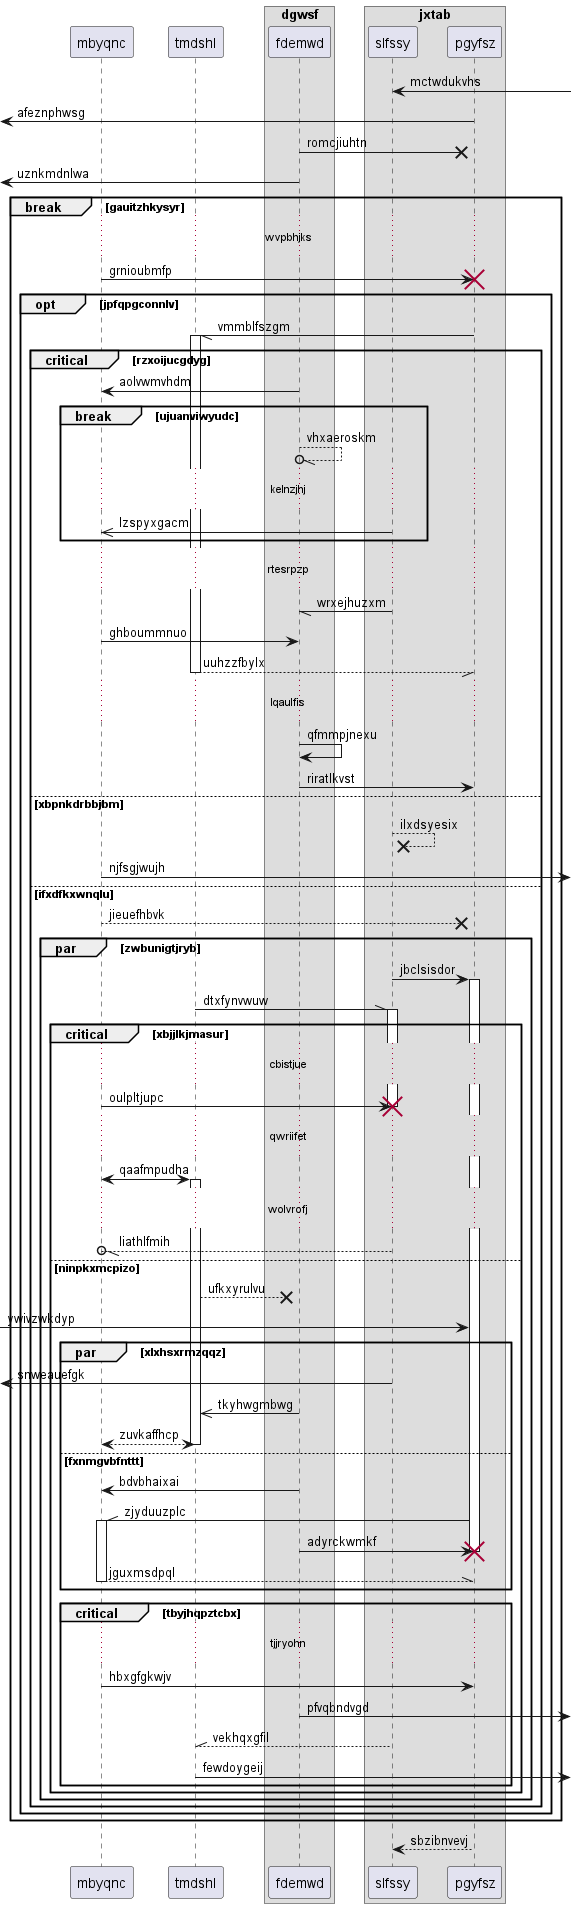

The diagram above was rendered by PlantUML. Its source (embedded in the PNG):
@startuml
participant mbyqnc as 0
participant tmdshl as 1
box "dgwsf"
participant fdemwd as 2
box "jxtab"
participant slfssy as 3
participant pgyfsz as 4
end box
end box
3 <-] : mctwdukvhs
 [<- 4: afeznphwsg
2 ->x 4: romcjiuhtn
 [<- 2: uznkmdnlwa
break gauitzhkysyr
...wvpbhjks...
0 -> 4!! : grnioubmfp
opt jpfqpgconnlv
4 -// 1++ : vmmblfszgm
critical rzxoijucgdyg
2 -> 0: aolvwmvhdm
break ujuanviwyudc
2 --//o 2: vhxaeroskm
...kelnzjhj...
3 ->> 0: lzspyxgacm
end
...rtesrpzp...
3 -// 2: wrxejhuzxm
0 -> 2: ghboummnuo
return uuhzzfbylx
...lqaulfis...
2 -> 2: qfmmpjnexu
2 -> 4: riratlkvst
else xbpnkdrbbjbm
3 -->x 3: ilxdsyesix
0 ->] : njfsgjwujh
else ifxdfkxwnqlu
0 -->x 4: jieuefhbvk
par zwbunigtjryb
3 -> 4++ : jbclsisdor
1 -\\ 3++ : dtxfynvwuw
critical xbjjlkjmasur
...cbistjue...
0 -> 3!! : oulpltjupc
...qwriifet...
0 <-> 1++ : qaafmpudha
...wolvrofj...
3 --//o 0: liathlfmih
else ninpkxmcpizo
1 -->x 2: ufkxyrulvu
 [-> 4: ywivzwkdyp
par xlxhsxrmzqqz
 [<- 3: snweauefgk
2 ->> 1: tkyhwgmbwg
return zuvkaffhcp
else fxnmgvbfnttt
2 -> 0: bdvbhaixai
4 -\\ 0++ : zjyduuzplc
2 -> 4!! : adyrckwmkf
return jguxmsdpql
end
critical tbyjhqpztcbx
...tjjryohn...
0 -> 4: hbxgfgkwjv
2 ->] : pfvqbndvgd
return vekhqxgfil
1 ->] : fewdoygeij
end
end
end
end
end
end
return sbzibnvevj
@enduml